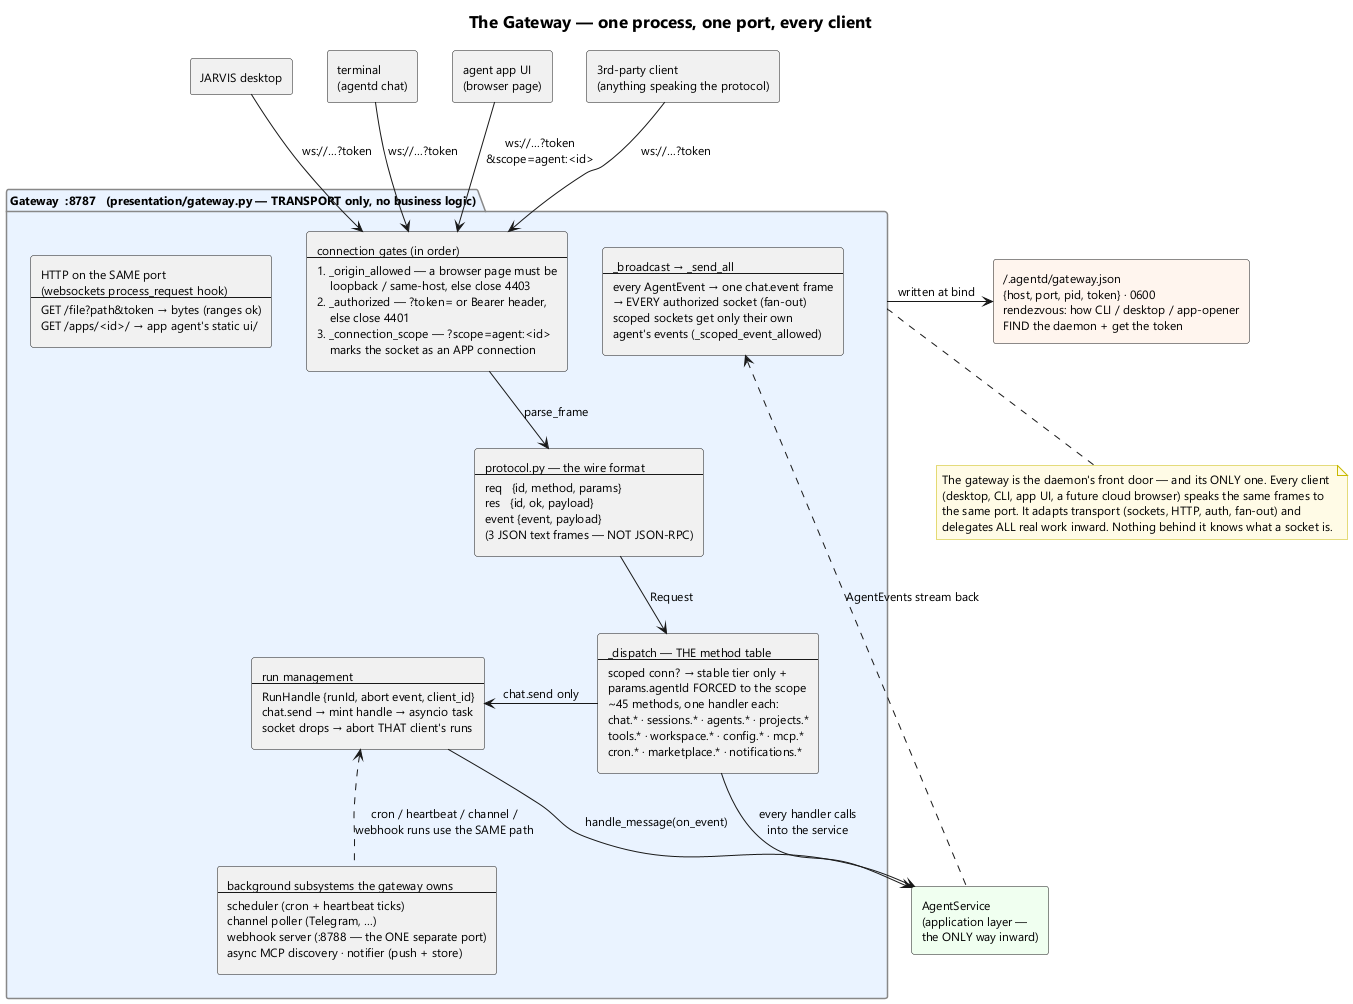

The diagram above was rendered by PlantUML. Its source (embedded in the PNG):
@startuml gateway-internals
title The Gateway — one process, one port, every client

skinparam shadowing false
skinparam componentStyle rectangle
skinparam defaultFontName Segoe UI
skinparam defaultFontSize 12
skinparam TitleFontSize 17
skinparam package {
  BackgroundColor #FAFAFA
  BorderColor #888888
}
skinparam note {
  BackgroundColor #FFFBE6
  BorderColor #C8B900
}

rectangle "JARVIS desktop" as D
rectangle "terminal\n(agentd chat)" as T
rectangle "agent app UI\n(browser page)" as B
rectangle "3rd-party client\n(anything speaking the protocol)" as X

package "Gateway  :8787   (presentation/gateway.py — TRANSPORT only, no business logic)" as GW #EAF3FF {

  rectangle "connection gates (in order)\n--\n1. _origin_allowed — a browser page must be\n    loopback / same-host, else close 4403\n2. _authorized — ?token= or Bearer header,\n    else close 4401\n3. _connection_scope — ?scope=agent:<id>\n    marks the socket as an APP connection" as GATES

  rectangle "protocol.py — the wire format\n--\nreq   {id, method, params}\nres   {id, ok, payload}\nevent {event, payload}\n(3 JSON text frames — NOT JSON-RPC)" as PROTO

  rectangle "_dispatch — THE method table\n--\nscoped conn? → stable tier only +\nparams.agentId FORCED to the scope\n~45 methods, one handler each:\nchat.* · sessions.* · agents.* · projects.*\ntools.* · workspace.* · config.* · mcp.*\ncron.* · marketplace.* · notifications.*" as DISP

  rectangle "run management\n--\nRunHandle {runId, abort event, client_id}\nchat.send → mint handle → asyncio task\nsocket drops → abort THAT client's runs" as RUN

  rectangle "_broadcast → _send_all\n--\nevery AgentEvent → one chat.event frame\n→ EVERY authorized socket (fan-out)\nscoped sockets get only their own\nagent's events (_scoped_event_allowed)" as CAST

  rectangle "HTTP on the SAME port\n(websockets process_request hook)\n--\nGET /file?path&token → bytes (ranges ok)\nGET /apps/<id>/ → app agent's static ui/" as HTTP

  rectangle "background subsystems the gateway owns\n--\nscheduler (cron + heartbeat ticks)\nchannel poller (Telegram, …)\nwebhook server (:8788 — the ONE separate port)\nasync MCP discovery · notifier (push + store)" as BG
}

rectangle "AgentService\n(application layer —\nthe ONLY way inward)" as SVC #F0FFF0
rectangle "~/.agentd/gateway.json\n{host, port, pid, token} · 0600\nrendezvous: how CLI / desktop / app-opener\nFIND the daemon + get the token" as RDV #FFF5EE

D -down-> GATES : ws://…?token
T -down-> GATES : ws://…?token
B -down-> GATES : ws://…?token\n&scope=agent:<id>
X -down-> GATES : ws://…?token
GATES -down-> PROTO : parse_frame
PROTO -down-> DISP : Request
DISP -right-> RUN : chat.send only
DISP -down-> SVC : every handler calls\ninto the service
RUN -down-> SVC : handle_message(on_event)
SVC .up.> CAST : AgentEvents stream back
BG .up.> RUN : cron / heartbeat / channel /\nwebhook runs use the SAME path
GW -right-> RDV : written at bind

note bottom of GW
  The gateway is the daemon's front door — and its ONLY one. Every client
  (desktop, CLI, app UI, a future cloud browser) speaks the same frames to
  the same port. It adapts transport (sockets, HTTP, auth, fan-out) and
  delegates ALL real work inward. Nothing behind it knows what a socket is.
end note
@enduml